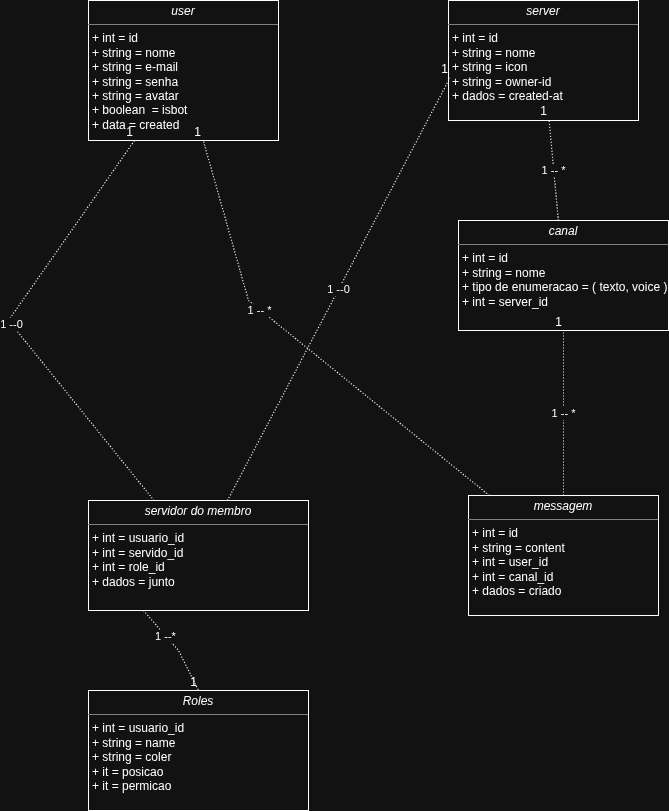

The diagram above was exported from draw.io. Its source (the exported page's mxGraphModel, read from the mxfile embedded in the PNG):
<mxGraphModel dx="996" dy="630" grid="1" gridSize="10" guides="1" tooltips="1" connect="1" arrows="1" fold="1" page="1" pageScale="1" pageWidth="827" pageHeight="1169" math="0" shadow="0">
  <root>
    <mxCell id="0" />
    <mxCell id="1" parent="0" />
    <mxCell id="78YG70P6LjNiZyztrN3X-31" parent="1" style="verticalAlign=top;align=left;overflow=fill;html=1;whiteSpace=wrap;" value="&lt;p style=&quot;margin:0px;margin-top:4px;text-align:center;&quot;&gt;&lt;i&gt;user&lt;/i&gt;&lt;/p&gt;&lt;hr size=&quot;1&quot; style=&quot;border-style:solid;&quot;&gt;&lt;p style=&quot;margin:0px;margin-left:4px;&quot;&gt;+ int = id&lt;br&gt;+ string = nome&lt;/p&gt;&lt;p style=&quot;margin:0px;margin-left:4px;&quot;&gt;+ string = e-mail&lt;/p&gt;&lt;p style=&quot;margin:0px;margin-left:4px;&quot;&gt;+ string = senha&lt;/p&gt;&lt;p style=&quot;margin:0px;margin-left:4px;&quot;&gt;+ string = avatar&lt;/p&gt;&lt;p style=&quot;margin:0px;margin-left:4px;&quot;&gt;+ boolean&amp;nbsp; = isbot&lt;/p&gt;&lt;p style=&quot;margin:0px;margin-left:4px;&quot;&gt;+ data = created&lt;/p&gt;" vertex="1">
      <mxGeometry height="140" width="190" x="130" y="90" as="geometry" />
    </mxCell>
    <mxCell id="78YG70P6LjNiZyztrN3X-32" parent="1" style="verticalAlign=top;align=left;overflow=fill;html=1;whiteSpace=wrap;" value="&lt;p style=&quot;margin:0px;margin-top:4px;text-align:center;&quot;&gt;&lt;i&gt;server&lt;/i&gt;&lt;/p&gt;&lt;hr size=&quot;1&quot; style=&quot;border-style:solid;&quot;&gt;&lt;p style=&quot;margin:0px;margin-left:4px;&quot;&gt;+ int = id&lt;br&gt;+ string = nome&lt;/p&gt;&lt;p style=&quot;margin:0px;margin-left:4px;&quot;&gt;+ string = icon&lt;/p&gt;&lt;p style=&quot;margin:0px;margin-left:4px;&quot;&gt;+ string = owner-id&lt;/p&gt;&lt;p style=&quot;margin:0px;margin-left:4px;&quot;&gt;+ dados = created-at&lt;/p&gt;" vertex="1">
      <mxGeometry height="120" width="190" x="490" y="90" as="geometry" />
    </mxCell>
    <mxCell id="78YG70P6LjNiZyztrN3X-33" parent="1" style="verticalAlign=top;align=left;overflow=fill;html=1;whiteSpace=wrap;" value="&lt;p style=&quot;margin:0px;margin-top:4px;text-align:center;&quot;&gt;&lt;i&gt;canal&lt;/i&gt;&lt;/p&gt;&lt;hr size=&quot;1&quot; style=&quot;border-style:solid;&quot;&gt;&lt;p style=&quot;margin:0px;margin-left:4px;&quot;&gt;+ int = id&lt;br&gt;+ string = nome&lt;/p&gt;&lt;p style=&quot;margin:0px;margin-left:4px;&quot;&gt;+ tipo de enumeracao = ( texto, voice )&lt;/p&gt;&lt;p style=&quot;margin:0px;margin-left:4px;&quot;&gt;+ int = server_id&lt;/p&gt;" vertex="1">
      <mxGeometry height="110" width="210" x="500" y="310" as="geometry" />
    </mxCell>
    <mxCell id="78YG70P6LjNiZyztrN3X-34" parent="1" style="verticalAlign=top;align=left;overflow=fill;html=1;whiteSpace=wrap;" value="&lt;p style=&quot;margin:0px;margin-top:4px;text-align:center;&quot;&gt;&lt;i&gt;messagem&lt;/i&gt;&lt;/p&gt;&lt;hr size=&quot;1&quot; style=&quot;border-style:solid;&quot;&gt;&lt;p style=&quot;margin:0px;margin-left:4px;&quot;&gt;+ int = id&lt;br&gt;+ string = content&lt;/p&gt;&lt;p style=&quot;margin:0px;margin-left:4px;&quot;&gt;+ int = user_id&lt;/p&gt;&lt;p style=&quot;margin:0px;margin-left:4px;&quot;&gt;+ int = canal_id&lt;/p&gt;&lt;p style=&quot;margin:0px;margin-left:4px;&quot;&gt;+ dados = criado&lt;/p&gt;" vertex="1">
      <mxGeometry height="120" width="190" x="510" y="585" as="geometry" />
    </mxCell>
    <mxCell id="78YG70P6LjNiZyztrN3X-35" parent="1" style="verticalAlign=top;align=left;overflow=fill;html=1;whiteSpace=wrap;" value="&lt;p style=&quot;margin:0px;margin-top:4px;text-align:center;&quot;&gt;&lt;i&gt;servidor do membro&lt;/i&gt;&lt;/p&gt;&lt;hr size=&quot;1&quot; style=&quot;border-style:solid;&quot;&gt;&lt;p style=&quot;margin:0px;margin-left:4px;&quot;&gt;+ int = usuario_id&lt;br&gt;+ int = servido_id&lt;/p&gt;&lt;p style=&quot;margin:0px;margin-left:4px;&quot;&gt;+ int = role_id&lt;/p&gt;&lt;p style=&quot;margin:0px;margin-left:4px;&quot;&gt;+ dados = junto&lt;/p&gt;" vertex="1">
      <mxGeometry height="110" width="220" x="130" y="590" as="geometry" />
    </mxCell>
    <mxCell id="78YG70P6LjNiZyztrN3X-38" edge="1" parent="1" source="78YG70P6LjNiZyztrN3X-35" style="endArrow=none;html=1;rounded=0;dashed=1;dashPattern=1 2;" target="78YG70P6LjNiZyztrN3X-31" value="1 --0">
      <mxGeometry relative="1" as="geometry">
        <Array as="points">
          <mxPoint x="50" y="410" />
        </Array>
        <mxPoint x="290" y="440" as="sourcePoint" />
        <mxPoint x="120" y="160" as="targetPoint" />
      </mxGeometry>
    </mxCell>
    <mxCell id="78YG70P6LjNiZyztrN3X-39" connectable="0" parent="78YG70P6LjNiZyztrN3X-38" style="resizable=0;html=1;whiteSpace=wrap;align=right;verticalAlign=bottom;" value="1" vertex="1">
      <mxGeometry relative="1" x="1" as="geometry" />
    </mxCell>
    <mxCell id="78YG70P6LjNiZyztrN3X-41" edge="1" parent="1" source="78YG70P6LjNiZyztrN3X-35" style="endArrow=none;html=1;rounded=0;dashed=1;dashPattern=1 2;entryX=0.007;entryY=0.646;entryDx=0;entryDy=0;entryPerimeter=0;" target="78YG70P6LjNiZyztrN3X-32" value="1 --0">
      <mxGeometry relative="1" as="geometry">
        <mxPoint x="290" y="440" as="sourcePoint" />
        <mxPoint x="450" y="440" as="targetPoint" />
      </mxGeometry>
    </mxCell>
    <mxCell id="78YG70P6LjNiZyztrN3X-42" connectable="0" parent="78YG70P6LjNiZyztrN3X-41" style="resizable=0;html=1;whiteSpace=wrap;align=right;verticalAlign=bottom;" value="1" vertex="1">
      <mxGeometry relative="1" x="1" as="geometry" />
    </mxCell>
    <mxCell id="78YG70P6LjNiZyztrN3X-46" edge="1" parent="1" source="78YG70P6LjNiZyztrN3X-33" style="endArrow=none;html=1;rounded=0;dashed=1;dashPattern=1 2;" target="78YG70P6LjNiZyztrN3X-32" value="1 -- *">
      <mxGeometry relative="1" as="geometry">
        <mxPoint x="180" y="410" as="sourcePoint" />
        <mxPoint x="340" y="410" as="targetPoint" />
      </mxGeometry>
    </mxCell>
    <mxCell id="78YG70P6LjNiZyztrN3X-47" connectable="0" parent="78YG70P6LjNiZyztrN3X-46" style="resizable=0;html=1;whiteSpace=wrap;align=right;verticalAlign=bottom;" value="1" vertex="1">
      <mxGeometry relative="1" x="1" as="geometry" />
    </mxCell>
    <mxCell id="78YG70P6LjNiZyztrN3X-48" edge="1" parent="1" source="78YG70P6LjNiZyztrN3X-34" style="endArrow=none;html=1;rounded=0;dashed=1;dashPattern=1 2;exitX=0.5;exitY=0;exitDx=0;exitDy=0;" target="78YG70P6LjNiZyztrN3X-33" value="1 -- *">
      <mxGeometry relative="1" as="geometry">
        <mxPoint x="290" y="440" as="sourcePoint" />
        <mxPoint x="450" y="440" as="targetPoint" />
      </mxGeometry>
    </mxCell>
    <mxCell id="78YG70P6LjNiZyztrN3X-49" connectable="0" parent="78YG70P6LjNiZyztrN3X-48" style="resizable=0;html=1;whiteSpace=wrap;align=right;verticalAlign=bottom;" value="1" vertex="1">
      <mxGeometry relative="1" x="1" as="geometry" />
    </mxCell>
    <mxCell id="78YG70P6LjNiZyztrN3X-50" edge="1" parent="1" source="78YG70P6LjNiZyztrN3X-34" style="endArrow=none;html=1;rounded=0;dashed=1;dashPattern=1 2;" target="78YG70P6LjNiZyztrN3X-31" value="1 -- *">
      <mxGeometry relative="1" x="0.2426" y="1" as="geometry">
        <mxPoint as="offset" />
        <Array as="points">
          <mxPoint x="290" y="390" />
        </Array>
        <mxPoint x="290" y="440" as="sourcePoint" />
        <mxPoint x="450" y="440" as="targetPoint" />
      </mxGeometry>
    </mxCell>
    <mxCell id="78YG70P6LjNiZyztrN3X-51" connectable="0" parent="78YG70P6LjNiZyztrN3X-50" style="resizable=0;html=1;whiteSpace=wrap;align=right;verticalAlign=bottom;" value="1" vertex="1">
      <mxGeometry relative="1" x="1" as="geometry" />
    </mxCell>
    <mxCell id="vAHH_6Awk2ZRId-Dsx-_-1" parent="1" style="verticalAlign=top;align=left;overflow=fill;html=1;whiteSpace=wrap;" value="&lt;p style=&quot;margin:0px;margin-top:4px;text-align:center;&quot;&gt;&lt;i&gt;Roles&lt;/i&gt;&lt;/p&gt;&lt;hr size=&quot;1&quot; style=&quot;border-style:solid;&quot;&gt;&lt;p style=&quot;margin:0px;margin-left:4px;&quot;&gt;+ int = usuario_id&lt;br&gt;+ string = name&lt;/p&gt;&lt;p style=&quot;margin:0px;margin-left:4px;&quot;&gt;+ string = coler&lt;/p&gt;&lt;p style=&quot;margin:0px;margin-left:4px;&quot;&gt;+ it = posicao&lt;/p&gt;&lt;p style=&quot;margin:0px;margin-left:4px;&quot;&gt;+ it = permicao&lt;/p&gt;" vertex="1">
      <mxGeometry height="120" width="220" x="130" y="780" as="geometry" />
    </mxCell>
    <mxCell id="vAHH_6Awk2ZRId-Dsx-_-2" edge="1" parent="1" source="78YG70P6LjNiZyztrN3X-35" style="endArrow=none;html=1;rounded=0;dashed=1;dashPattern=1 2;exitX=0.25;exitY=1;exitDx=0;exitDy=0;entryX=0.5;entryY=0;entryDx=0;entryDy=0;" target="vAHH_6Awk2ZRId-Dsx-_-1" value="1 --*">
      <mxGeometry relative="1" x="-0.3104" as="geometry">
        <mxPoint as="offset" />
        <Array as="points">
          <mxPoint x="220" y="740" />
        </Array>
        <mxPoint x="156" y="790" as="sourcePoint" />
        <mxPoint x="100" y="790" as="targetPoint" />
      </mxGeometry>
    </mxCell>
    <mxCell id="vAHH_6Awk2ZRId-Dsx-_-3" connectable="0" parent="vAHH_6Awk2ZRId-Dsx-_-2" style="resizable=0;html=1;whiteSpace=wrap;align=right;verticalAlign=bottom;" value="1" vertex="1">
      <mxGeometry relative="1" x="1" as="geometry" />
    </mxCell>
  </root>
</mxGraphModel>